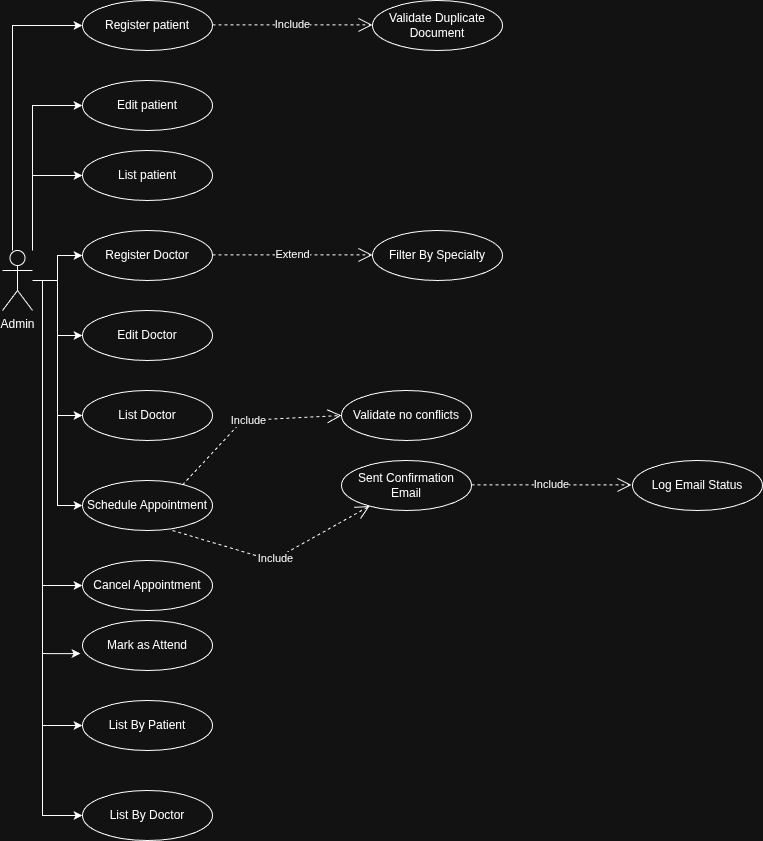

The diagram above was exported from draw.io. Its source (the exported page's mxGraphModel, read from the mxfile embedded in the PNG):
<mxGraphModel dx="1600" dy="940" grid="1" gridSize="10" guides="1" tooltips="1" connect="1" arrows="1" fold="1" page="1" pageScale="1" pageWidth="827" pageHeight="1169" math="0" shadow="0">
  <root>
    <mxCell id="0" />
    <mxCell id="1" parent="0" />
    <mxCell id="V_WEx4mPSQClWIyuVXvZ-36" style="edgeStyle=orthogonalEdgeStyle;rounded=0;orthogonalLoop=1;jettySize=auto;html=1;entryX=0;entryY=0.5;entryDx=0;entryDy=0;" edge="1" parent="1" source="V_WEx4mPSQClWIyuVXvZ-1" target="V_WEx4mPSQClWIyuVXvZ-13">
      <mxGeometry relative="1" as="geometry">
        <Array as="points">
          <mxPoint x="20" y="105" />
        </Array>
      </mxGeometry>
    </mxCell>
    <mxCell id="V_WEx4mPSQClWIyuVXvZ-37" style="edgeStyle=orthogonalEdgeStyle;rounded=0;orthogonalLoop=1;jettySize=auto;html=1;entryX=0;entryY=0.5;entryDx=0;entryDy=0;" edge="1" parent="1" source="V_WEx4mPSQClWIyuVXvZ-1" target="V_WEx4mPSQClWIyuVXvZ-14">
      <mxGeometry relative="1" as="geometry">
        <Array as="points">
          <mxPoint x="40" y="185" />
        </Array>
      </mxGeometry>
    </mxCell>
    <mxCell id="V_WEx4mPSQClWIyuVXvZ-38" style="edgeStyle=orthogonalEdgeStyle;rounded=0;orthogonalLoop=1;jettySize=auto;html=1;entryX=0;entryY=0.5;entryDx=0;entryDy=0;" edge="1" parent="1" source="V_WEx4mPSQClWIyuVXvZ-1" target="V_WEx4mPSQClWIyuVXvZ-15">
      <mxGeometry relative="1" as="geometry">
        <Array as="points">
          <mxPoint x="40" y="255" />
        </Array>
      </mxGeometry>
    </mxCell>
    <mxCell id="V_WEx4mPSQClWIyuVXvZ-39" style="edgeStyle=orthogonalEdgeStyle;rounded=0;orthogonalLoop=1;jettySize=auto;html=1;entryX=0;entryY=0.5;entryDx=0;entryDy=0;" edge="1" parent="1" source="V_WEx4mPSQClWIyuVXvZ-1" target="V_WEx4mPSQClWIyuVXvZ-16">
      <mxGeometry relative="1" as="geometry" />
    </mxCell>
    <mxCell id="V_WEx4mPSQClWIyuVXvZ-40" style="edgeStyle=orthogonalEdgeStyle;rounded=0;orthogonalLoop=1;jettySize=auto;html=1;entryX=0;entryY=0.5;entryDx=0;entryDy=0;" edge="1" parent="1" source="V_WEx4mPSQClWIyuVXvZ-1" target="V_WEx4mPSQClWIyuVXvZ-17">
      <mxGeometry relative="1" as="geometry" />
    </mxCell>
    <mxCell id="V_WEx4mPSQClWIyuVXvZ-41" style="edgeStyle=orthogonalEdgeStyle;rounded=0;orthogonalLoop=1;jettySize=auto;html=1;entryX=0;entryY=0.5;entryDx=0;entryDy=0;" edge="1" parent="1" source="V_WEx4mPSQClWIyuVXvZ-1" target="V_WEx4mPSQClWIyuVXvZ-18">
      <mxGeometry relative="1" as="geometry" />
    </mxCell>
    <mxCell id="V_WEx4mPSQClWIyuVXvZ-43" style="edgeStyle=orthogonalEdgeStyle;rounded=0;orthogonalLoop=1;jettySize=auto;html=1;entryX=0;entryY=0.5;entryDx=0;entryDy=0;" edge="1" parent="1" source="V_WEx4mPSQClWIyuVXvZ-1" target="V_WEx4mPSQClWIyuVXvZ-27">
      <mxGeometry relative="1" as="geometry" />
    </mxCell>
    <mxCell id="V_WEx4mPSQClWIyuVXvZ-44" style="edgeStyle=orthogonalEdgeStyle;rounded=0;orthogonalLoop=1;jettySize=auto;html=1;entryX=0;entryY=0.5;entryDx=0;entryDy=0;" edge="1" parent="1" source="V_WEx4mPSQClWIyuVXvZ-1" target="V_WEx4mPSQClWIyuVXvZ-25">
      <mxGeometry relative="1" as="geometry">
        <Array as="points">
          <mxPoint x="50" y="360" />
          <mxPoint x="50" y="665" />
        </Array>
      </mxGeometry>
    </mxCell>
    <mxCell id="V_WEx4mPSQClWIyuVXvZ-46" style="edgeStyle=orthogonalEdgeStyle;rounded=0;orthogonalLoop=1;jettySize=auto;html=1;entryX=0;entryY=0.5;entryDx=0;entryDy=0;" edge="1" parent="1" source="V_WEx4mPSQClWIyuVXvZ-1" target="V_WEx4mPSQClWIyuVXvZ-24">
      <mxGeometry relative="1" as="geometry">
        <Array as="points">
          <mxPoint x="50" y="360" />
          <mxPoint x="50" y="805" />
        </Array>
      </mxGeometry>
    </mxCell>
    <mxCell id="V_WEx4mPSQClWIyuVXvZ-47" style="edgeStyle=orthogonalEdgeStyle;rounded=0;orthogonalLoop=1;jettySize=auto;html=1;entryX=0;entryY=0.5;entryDx=0;entryDy=0;" edge="1" parent="1" source="V_WEx4mPSQClWIyuVXvZ-1" target="V_WEx4mPSQClWIyuVXvZ-22">
      <mxGeometry relative="1" as="geometry">
        <Array as="points">
          <mxPoint x="50" y="360" />
          <mxPoint x="50" y="895" />
        </Array>
      </mxGeometry>
    </mxCell>
    <mxCell id="V_WEx4mPSQClWIyuVXvZ-1" value="Admin" style="shape=umlActor;verticalLabelPosition=bottom;verticalAlign=top;html=1;outlineConnect=0;" vertex="1" parent="1">
      <mxGeometry x="10" y="330" width="30" height="60" as="geometry" />
    </mxCell>
    <mxCell id="V_WEx4mPSQClWIyuVXvZ-13" value="Register patient" style="ellipse;whiteSpace=wrap;html=1;" vertex="1" parent="1">
      <mxGeometry x="90" y="80" width="130" height="50" as="geometry" />
    </mxCell>
    <mxCell id="V_WEx4mPSQClWIyuVXvZ-14" value="Edit patient" style="ellipse;whiteSpace=wrap;html=1;" vertex="1" parent="1">
      <mxGeometry x="90" y="160" width="130" height="50" as="geometry" />
    </mxCell>
    <mxCell id="V_WEx4mPSQClWIyuVXvZ-15" value="List patient" style="ellipse;whiteSpace=wrap;html=1;" vertex="1" parent="1">
      <mxGeometry x="90" y="230" width="130" height="50" as="geometry" />
    </mxCell>
    <mxCell id="V_WEx4mPSQClWIyuVXvZ-16" value="Register Doctor" style="ellipse;whiteSpace=wrap;html=1;" vertex="1" parent="1">
      <mxGeometry x="90" y="310" width="130" height="50" as="geometry" />
    </mxCell>
    <mxCell id="V_WEx4mPSQClWIyuVXvZ-17" value="Edit Doctor" style="ellipse;whiteSpace=wrap;html=1;" vertex="1" parent="1">
      <mxGeometry x="90" y="390" width="130" height="50" as="geometry" />
    </mxCell>
    <mxCell id="V_WEx4mPSQClWIyuVXvZ-18" value="List Doctor" style="ellipse;whiteSpace=wrap;html=1;" vertex="1" parent="1">
      <mxGeometry x="90" y="470" width="130" height="50" as="geometry" />
    </mxCell>
    <mxCell id="V_WEx4mPSQClWIyuVXvZ-19" value="Sent Confirmation Email" style="ellipse;whiteSpace=wrap;html=1;" vertex="1" parent="1">
      <mxGeometry x="349" y="540" width="130" height="50" as="geometry" />
    </mxCell>
    <mxCell id="V_WEx4mPSQClWIyuVXvZ-20" value="Filter By Specialty" style="ellipse;whiteSpace=wrap;html=1;" vertex="1" parent="1">
      <mxGeometry x="380" y="310" width="130" height="50" as="geometry" />
    </mxCell>
    <mxCell id="V_WEx4mPSQClWIyuVXvZ-21" value="Log Email Status" style="ellipse;whiteSpace=wrap;html=1;" vertex="1" parent="1">
      <mxGeometry x="640" y="540" width="130" height="50" as="geometry" />
    </mxCell>
    <mxCell id="V_WEx4mPSQClWIyuVXvZ-22" value="List By Doctor" style="ellipse;whiteSpace=wrap;html=1;" vertex="1" parent="1">
      <mxGeometry x="90" y="870" width="130" height="50" as="geometry" />
    </mxCell>
    <mxCell id="V_WEx4mPSQClWIyuVXvZ-23" value="Mark as Attend" style="ellipse;whiteSpace=wrap;html=1;" vertex="1" parent="1">
      <mxGeometry x="90" y="700" width="130" height="50" as="geometry" />
    </mxCell>
    <mxCell id="V_WEx4mPSQClWIyuVXvZ-24" value="List By Patient" style="ellipse;whiteSpace=wrap;html=1;" vertex="1" parent="1">
      <mxGeometry x="90" y="780" width="130" height="50" as="geometry" />
    </mxCell>
    <mxCell id="V_WEx4mPSQClWIyuVXvZ-25" value="Cancel Appointment" style="ellipse;whiteSpace=wrap;html=1;" vertex="1" parent="1">
      <mxGeometry x="90" y="640" width="130" height="50" as="geometry" />
    </mxCell>
    <mxCell id="V_WEx4mPSQClWIyuVXvZ-26" value="Validate Duplicate Document" style="ellipse;whiteSpace=wrap;html=1;" vertex="1" parent="1">
      <mxGeometry x="380" y="80" width="130" height="50" as="geometry" />
    </mxCell>
    <mxCell id="V_WEx4mPSQClWIyuVXvZ-27" value="Schedule Appointment" style="ellipse;whiteSpace=wrap;html=1;" vertex="1" parent="1">
      <mxGeometry x="90" y="560" width="130" height="50" as="geometry" />
    </mxCell>
    <mxCell id="V_WEx4mPSQClWIyuVXvZ-28" value="Validate no conflicts" style="ellipse;whiteSpace=wrap;html=1;" vertex="1" parent="1">
      <mxGeometry x="349" y="470" width="130" height="50" as="geometry" />
    </mxCell>
    <mxCell id="V_WEx4mPSQClWIyuVXvZ-30" value="Include" style="endArrow=open;endSize=12;dashed=1;html=1;rounded=0;" edge="1" parent="1">
      <mxGeometry width="160" relative="1" as="geometry">
        <mxPoint x="220" y="104.41000000000003" as="sourcePoint" />
        <mxPoint x="380" y="104.41000000000003" as="targetPoint" />
      </mxGeometry>
    </mxCell>
    <mxCell id="V_WEx4mPSQClWIyuVXvZ-31" value="Extend" style="endArrow=open;endSize=12;dashed=1;html=1;rounded=0;" edge="1" parent="1">
      <mxGeometry width="160" relative="1" as="geometry">
        <mxPoint x="220" y="334.40999999999997" as="sourcePoint" />
        <mxPoint x="380" y="334.40999999999997" as="targetPoint" />
      </mxGeometry>
    </mxCell>
    <mxCell id="V_WEx4mPSQClWIyuVXvZ-33" value="Include" style="endArrow=open;endSize=12;dashed=1;html=1;rounded=0;entryX=0;entryY=0.5;entryDx=0;entryDy=0;" edge="1" parent="1" target="V_WEx4mPSQClWIyuVXvZ-28">
      <mxGeometry width="160" relative="1" as="geometry">
        <mxPoint x="190" y="564.41" as="sourcePoint" />
        <mxPoint x="350" y="564.41" as="targetPoint" />
        <Array as="points">
          <mxPoint x="250" y="500" />
        </Array>
      </mxGeometry>
    </mxCell>
    <mxCell id="V_WEx4mPSQClWIyuVXvZ-34" value="Include" style="endArrow=open;endSize=12;dashed=1;html=1;rounded=0;" edge="1" parent="1" target="V_WEx4mPSQClWIyuVXvZ-19">
      <mxGeometry width="160" relative="1" as="geometry">
        <mxPoint x="180" y="610" as="sourcePoint" />
        <mxPoint x="370" y="610" as="targetPoint" />
        <Array as="points">
          <mxPoint x="280" y="640" />
        </Array>
      </mxGeometry>
    </mxCell>
    <mxCell id="V_WEx4mPSQClWIyuVXvZ-35" value="Include" style="endArrow=open;endSize=12;dashed=1;html=1;rounded=0;" edge="1" parent="1">
      <mxGeometry width="160" relative="1" as="geometry">
        <mxPoint x="479" y="564.41" as="sourcePoint" />
        <mxPoint x="639" y="564.41" as="targetPoint" />
      </mxGeometry>
    </mxCell>
    <mxCell id="V_WEx4mPSQClWIyuVXvZ-45" style="edgeStyle=orthogonalEdgeStyle;rounded=0;orthogonalLoop=1;jettySize=auto;html=1;entryX=-0.015;entryY=0.662;entryDx=0;entryDy=0;entryPerimeter=0;" edge="1" parent="1" source="V_WEx4mPSQClWIyuVXvZ-1" target="V_WEx4mPSQClWIyuVXvZ-23">
      <mxGeometry relative="1" as="geometry">
        <Array as="points">
          <mxPoint x="50" y="360" />
          <mxPoint x="50" y="733" />
        </Array>
      </mxGeometry>
    </mxCell>
  </root>
</mxGraphModel>